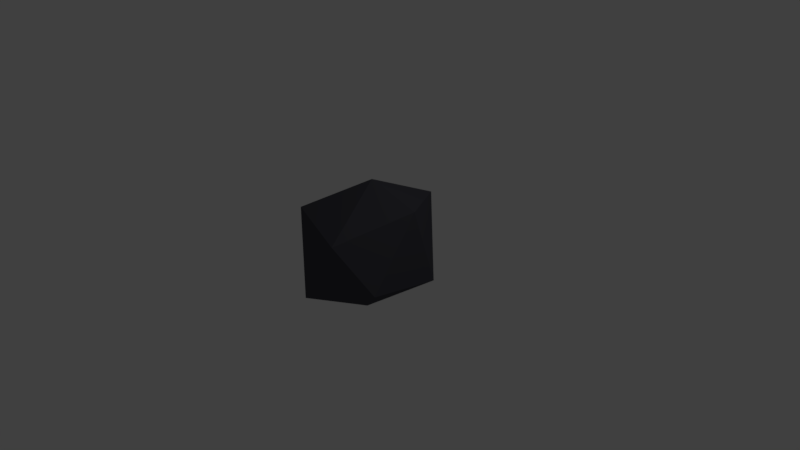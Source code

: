 # Source: Cannonball.blend  (saved by Blender 2.78.0; exported with 4.5.12 LTS)
import bpy
from mathutils import Matrix  # noqa: F401  (used for matrix-valued properties, if any)

bpy.ops.wm.read_factory_settings(use_empty=True)
scene = bpy.context.scene
scene.name = 'Scene'

# ---- collections
col_collection_1 = bpy.data.collections.new('Collection 1'); scene.collection.children.link(col_collection_1)

# ---- materials (node trees are filled in below, after node groups)
mat_messingdark = bpy.data.materials.new('MessingDark')
mat_messingdark.alpha_threshold = 0.0
mat_messingdark.use_transparent_shadow = False
mat_messingdark.diffuse_color = (0.07158, 0.07158, 0.08714, 1.0)
mat_messingdark.roughness = 0.5
mat_messingdark.specular_intensity = 0.0

# ---- material node trees

# ---- world
world_world = bpy.data.worlds.new('World'); scene.world = world_world
world_world.color = (0.05088, 0.05088, 0.05088)
world_world.use_sun_shadow = False
world_world.sun_shadow_jitter_overblur = 0.0
world_world.cycles.sampling_method = 'MANUAL'

# ---- cameras
cam_camera = bpy.data.cameras.new('Camera')
cam_camera.clip_end = 100.0
cam_camera.lens = 35.0
cam_camera.sensor_width = 32.0
cam_camera.sensor_height = 18.0
cam_camera.ortho_scale = 7.314
cam_camera.dof.focus_distance = 0.0
cam_camera.dof.aperture_fstop = 128.0

# ---- lights
light_lamp = bpy.data.lights.new('Lamp', 'POINT')
light_lamp.transmission_factor = 0.0
light_lamp.cutoff_distance = 30.0
light_lamp.energy = 100.0
light_lamp.shadow_buffer_clip_start = 1.001
light_lamp.shadow_soft_size = 0.1
light_lamp.shadow_maximum_resolution = 0.006
light_lamp.use_absolute_resolution = True

# ---- meshes
me_icosphere = bpy.data.meshes.new('Icosphere')
me_icosphere.from_pydata([(-0.1138, 0.05081, -0.8526), (0.5769, -0.4243, -0.2252), (-0.2935, -0.8277, -0.4474), (-0.917, -0.0111, -0.3679), (-0.366, 0.8716, -0.2728), (0.6326, 0.5471, -0.3452), (0.2444, -0.8018, 0.4733), (-0.7815, -0.4691, 0.551), (-0.7016, 0.5104, 0.5678), (0.1735, 0.9399, 0.6443), (0.6422, 0.1826, 0.7568), (-0.00471, 0.0702, 1.025)], [], [(0, 1, 2), (1, 0, 5), (0, 2, 3), (0, 3, 4), (0, 4, 5), (1, 5, 10), (2, 1, 6), (3, 2, 7), (4, 3, 8), (5, 4, 9), (1, 10, 6), (2, 6, 7), (3, 7, 8), (4, 8, 9), (5, 9, 10), (6, 10, 11), (7, 6, 11), (8, 7, 11), (9, 8, 11), (10, 9, 11)])
me_icosphere.materials.append(mat_messingdark)
me_icosphere.use_remesh_preserve_volume = False
me_icosphere.use_remesh_preserve_attributes = False
me_icosphere.use_mirror_vertex_groups = False
me_icosphere.update()

# ---- objects
ob_cannonball = bpy.data.objects.new('Cannonball', me_icosphere)
ob_lamp = bpy.data.objects.new('Lamp', light_lamp)
ob_camera = bpy.data.objects.new('Camera', cam_camera)

# ---- transforms, parenting, visibility, modifiers, constraints
ob_cannonball.location = (0.0, 0.0, 0.0)
ob_cannonball.lineart.crease_threshold = 0.0
ob_lamp.location = (4.076, 1.005, 5.904)
ob_lamp.rotation_euler = (0.6503, 0.05522, 1.866)
ob_lamp.lock_rotations_4d = False
ob_lamp.empty_display_type = 'ARROWS'
ob_lamp.color = (0.0, 0.0, 0.0, 0.0)
ob_lamp.lineart.crease_threshold = 0.0
ob_camera.location = (7.481, -6.508, 5.344)
ob_camera.rotation_euler = (1.109, 0.0, 0.8149)
ob_camera.lock_rotations_4d = False
ob_camera.empty_display_type = 'ARROWS'
ob_camera.color = (0.0, 0.0, 0.0, 0.0)
ob_camera.display_type = 'WIRE'
ob_camera.lineart.crease_threshold = 0.0

# ---- collection membership
col_collection_1.objects.link(ob_cannonball)
col_collection_1.objects.link(ob_lamp)
col_collection_1.objects.link(ob_camera)

# ---- scene / render settings (as saved in the file)
scene.camera = ob_camera
scene.frame_start = 1; scene.frame_end = 250; scene.frame_set(1)
scene.render.engine = 'BLENDER_EEVEE_NEXT'
scene.render.resolution_percentage = 50
scene.render.dither_intensity = 0.0
scene.cycles.use_denoising = False
scene.cycles.samples = 128
scene.cycles.sampling_pattern = 'TABULATED_SOBOL'
scene.cycles.light_sampling_threshold = 0.0
scene.cycles.use_adaptive_sampling = False
scene.cycles.use_light_tree = False
scene.cycles.blur_glossy = 0.0
scene.cycles.sample_clamp_indirect = 0.0
scene.view_settings.view_transform = 'Standard'
bpy.context.view_layer.update()
